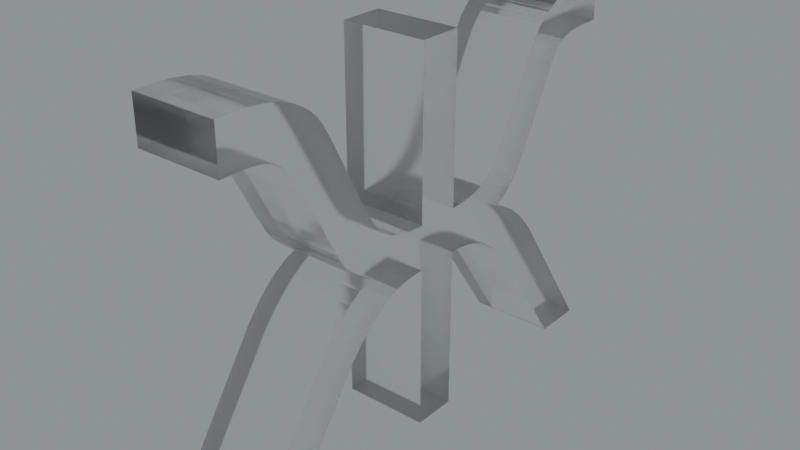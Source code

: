 # Source: blend.blend  (saved by Blender 3.5.10; exported with 4.5.12 LTS)
import bpy
from mathutils import Matrix  # noqa: F401  (used for matrix-valued properties, if any)

bpy.ops.wm.read_factory_settings(use_empty=True)
scene = bpy.context.scene
scene.name = 'Scene'

# ---- collections
col_collection = bpy.data.collections.new('Collection'); scene.collection.children.link(col_collection)

# ---- images (referenced by path relative to the original .blend; pixels are not part of the script)
import os
ASSET_DIR = os.environ.get("B2B_ASSET_DIR", "")  # directory of the original .blend (textures are referenced by path, not embedded)
HERE = os.path.dirname(os.path.abspath(__file__))  # packed textures are extracted next to this script under _unpacked/

def load_image(name, relpath, width, height, colorspace="sRGB"):
    """Load a texture the original file referenced (path relative to the .blend, or extracted next to this script)."""
    p = next((c for c in (os.path.join(HERE, relpath), os.path.join(ASSET_DIR, relpath)) if relpath and os.path.exists(c)), "")
    if p:
        img = bpy.data.images.load(p, check_existing=True)
        img.name = name
    else:  # same state as the original file: an image datablock whose file is absent (Cycles renders it pink)
        img = bpy.data.images.new(name, width, height)
        img.source = "FILE"
        img.filepath = "//" + (relpath or name)
    img.colorspace_settings.name = colorspace
    return img
img_satara_night_4k_hdr = load_image('satara_night_4k.hdr', 'satara_night_4k.hdr', 1024, 1024, 'Linear Rec.709')

# ---- materials (node trees are filled in below, after node groups)
mat_material_007 = bpy.data.materials.new('Material.007')

# ---- material node trees
mat_material_007.use_nodes = True; mat_material_007.node_tree.nodes.clear()
_N = mat_material_007.node_tree.nodes; _L = mat_material_007.node_tree.links
n0 = _N.new('ShaderNodeMixShader'); n0.name = 'Mix Shader'; n0.location = (594, 222)
n1 = _N.new('ShaderNodeOutputMaterial'); n1.name = 'Material Output.001'; n1.location = (771, 248)
n2 = _N.new('ShaderNodeLayerWeight'); n2.name = 'Layer Weight'; n2.location = (424, 277)
n2.inputs[0].default_value = 0.1
n3 = _N.new('ShaderNodeBsdfAnisotropic'); n3.name = 'Glossy BSDF'; n3.location = (258, 65)
n3.width = 280
n3.distribution = 'GGX'
n3.inputs[1].default_value = 0.6
n4 = _N.new('ShaderNodeBsdfGlass'); n4.name = 'Glass BSDF'; n4.location = (85, 178)
n4.distribution = 'BECKMANN'
n4.inputs[1].default_value = 0.2
_L.new(n3.outputs[0], n0.inputs[2])
_L.new(n2.outputs[0], n0.inputs[0])
_L.new(n4.outputs[0], n0.inputs[1])
_L.new(n0.outputs[0], n1.inputs[0])
n1.is_active_output = True

# ---- world
world_world = bpy.data.worlds.new('World'); scene.world = world_world
world_world.use_nodes = True; world_world.node_tree.nodes.clear()
_N = world_world.node_tree.nodes; _L = world_world.node_tree.links
n0 = _N.new('ShaderNodeBackground'); n0.name = 'Background.001'; n0.location = (26, -164)
n1 = _N.new('ShaderNodeBackground'); n1.name = 'Background'; n1.location = (337, 91)
n1.inputs[0].default_value = (0.05088, 0.05088, 0.05088, 1.0)
n2 = _N.new('ShaderNodeOutputWorld'); n2.name = 'World Output'; n2.location = (512, 287)
n3 = _N.new('ShaderNodeValToRGB'); n3.name = 'ColorRamp'; n3.location = (98, 373)
while len(n3.color_ramp.elements) > 1: n3.color_ramp.elements.remove(n3.color_ramp.elements[-1])
n3.color_ramp.elements[0].position = 0.0; n3.color_ramp.elements[0].color = (0.0, 0.0, 0.0, 1.0)
_e = n3.color_ramp.elements.new(1.0); _e.color = (0.8561, 0.9404, 0.9606, 1.0)
n4 = _N.new('ShaderNodeTexEnvironment'); n4.name = 'Environment Texture'; n4.location = (-269, 312)
n4.image = img_satara_night_4k_hdr
_L.new(n4.outputs[0], n3.inputs[0])
_L.new(n3.outputs[0], n2.inputs[0])
n2.is_active_output = True
world_world.color = (0.05088, 0.05088, 0.05088)
world_world.use_sun_shadow = False
world_world.sun_shadow_jitter_overblur = 0.0

# ---- meshes
me_x = bpy.data.meshes.new('Ж')
me_x.from_pydata([(25.27, -0.08751, -5.0), (28.22, -0.08751, -5.0), (28.22, -0.08751, 0.000319), (25.27, -0.08751, 0.000319), (21.75, 5.057, -2.5), (20.67, 6.576, -5.0), (21.75, 5.057, -5.0), (21.75, 5.057, 0.000319), (20.67, 6.576, 0.000319), (23.28, 2.836, -1.25), (23.28, 2.836, -3.75), (20.29, 7.072, -2.5), (20.04, 7.392, 0.000319), (20.04, 7.392, -5.0), (19.46, 7.98, 0.000319), (19.46, 7.98, -5.0), (18.83, 8.49, 0.000319), (18.83, 8.49, -5.0), (18.13, 8.922, 0.000319), (18.13, 8.922, -5.0), (17.39, 9.234, -5.0), (17.39, 9.234, 0.000319), (16.55, 9.43, -5.0), (16.55, 9.43, 0.000319), (16.0, 9.492, -5.0), (16.0, 9.492, 0.000319), (15.42, 9.512, -5.0), (15.42, 9.512, 0.000319), (15.42, -0.08751, -5.0), (15.42, -0.08751, 0.000319), (12.86, -0.08751, 0.000319), (12.86, -0.08751, -5.0), (12.86, 9.512, -5.0), (12.86, 9.512, 0.000319), (11.84, 9.451, -5.0), (11.84, 9.451, 0.000319), (10.94, 9.267, -5.0), (10.94, 9.267, 0.000319), (10.29, 9.026, -5.0), (10.29, 9.026, 0.000319), (9.725, 8.702, -5.0), (9.725, 8.702, 0.000319), (8.953, 8.1, 0.000319), (8.953, 8.1, -5.0), (8.183, 7.36, 0.000319), (8.183, 7.36, -5.0), (7.415, 6.482, 0.000319), (7.415, 6.482, -5.0), (3.015, -0.08751, 0.000319), (3.015, -0.08751, -5.0), (0.05547, -0.08751, -5.0), (0.05547, -0.08751, 0.000319), (4.705, 6.842, 0.000319), (4.705, 6.842, -5.0), (5.369, 7.831, 0.000319), (5.369, 7.831, -5.0), (6.039, 8.678, 0.000319), (6.039, 8.678, -5.0), (6.715, 9.382, 0.000319), (6.715, 9.382, -5.0), (7.417, 9.952, 0.000319), (7.417, 9.952, -5.0), (8.147, 10.4, 0.000319), (8.147, 10.4, -5.0), (8.905, 10.71, 0.000319), (8.905, 10.71, -5.0), (8.101, 11.21, -5.0), (8.101, 11.21, 0.000319), (7.461, 11.77, -5.0), (7.461, 11.77, 0.000319), (7.203, 12.07, -5.0), (7.203, 12.07, 0.000319), (6.985, 12.38, -5.0), (6.985, 12.38, 0.000319), (6.353, 13.51, 0.000319), (6.353, 13.51, -5.0), (5.615, 14.97, 0.000319), (5.615, 14.97, -5.0), (4.591, 16.9, 0.000319), (4.591, 16.9, -5.0), (4.076, 17.75, -5.0), (4.076, 17.75, 0.000319), (3.655, 18.32, -5.0), (3.655, 18.32, 0.000319), (3.352, 18.6, 0.000319), (3.352, 18.6, -5.0), (2.971, 18.82, 0.000319), (2.971, 18.82, -5.0), (2.511, 18.98, 0.000319), (2.511, 18.98, -5.0), (1.95, 19.08, -5.0), (1.95, 19.08, 0.000319), (1.305, 19.11, -5.0), (1.305, 19.11, 0.000319), (0.05547, 19.11, -5.0), (0.05547, 19.11, 0.000319), (0.05547, 21.67, -5.0), (0.05547, 21.67, 0.000319), (1.215, 21.67, 0.000319), (1.215, 21.67, -5.0), (2.18, 21.63, -5.0), (2.18, 21.63, 0.000319), (3.055, 21.51, -5.0), (3.055, 21.51, 0.000319), (3.798, 21.31, 0.000319), (3.798, 21.31, -5.0), (4.258, 21.11, -5.0), (4.258, 21.11, 0.000319), (4.715, 20.85, -5.0), (4.715, 20.85, 0.000319), (5.227, 20.5, 0.000319), (5.227, 20.5, -5.0), (5.653, 20.09, 0.000319), (5.653, 20.09, -5.0), (5.995, 19.64, 0.000319), (5.995, 19.64, -5.0), (6.568, 18.63, -5.0), (6.568, 18.63, 0.000319), (7.385, 17.03, -5.0), (7.385, 17.03, 0.000319), (8.375, 15.08, 0.000319), (8.375, 15.08, -5.0), (9.065, 13.82, 0.000319), (9.065, 13.82, -5.0), (9.462, 13.27, -5.0), (9.462, 13.27, 0.000319), (9.919, 12.83, -5.0), (9.919, 12.83, 0.000319), (10.44, 12.5, -5.0), (10.44, 12.5, 0.000319), (11.07, 12.28, -5.0), (11.07, 12.28, 0.000319), (11.88, 12.13, -5.0), (11.88, 12.13, 0.000319), (12.86, 12.07, -5.0), (12.86, 12.07, 0.000319), (12.86, 21.67, -5.0), (12.86, 21.67, 0.000319), (15.42, 21.67, 0.000319), (15.42, 21.67, -5.0), (15.42, 12.07, -5.0), (15.42, 12.07, 0.000319), (16.39, 12.13, -5.0), (16.39, 12.13, 0.000319), (17.2, 12.27, -5.0), (17.2, 12.27, 0.000319), (17.83, 12.49, -5.0), (17.83, 12.49, 0.000319), (18.34, 12.81, -5.0), (18.34, 12.81, 0.000319), (18.79, 13.25, -5.0), (18.79, 13.25, 0.000319), (19.18, 13.79, -5.0), (19.18, 13.79, 0.000319), (19.87, 15.03, -5.0), (19.87, 15.03, 0.000319), (20.86, 16.93, -5.0), (20.86, 16.93, 0.000319), (21.72, 18.59, -5.0), (21.72, 18.59, 0.000319), (22.31, 19.57, -5.0), (22.31, 19.57, 0.000319), (22.64, 19.99, 0.000319), (22.64, 19.99, -5.0), (23.04, 20.37, 0.000319), (23.04, 20.37, -5.0), (23.52, 20.72, 0.000319), (23.52, 20.72, -5.0), (24.22, 21.12, 0.000319), (24.22, 21.12, -5.0), (24.69, 21.31, -5.0), (24.69, 21.31, 0.000319), (25.17, 21.45, -5.0), (25.17, 21.45, 0.000319), (25.98, 21.6, -5.0), (25.98, 21.6, 0.000319), (26.51, 21.66, -5.0), (26.51, 21.66, 0.000319), (27.07, 21.67, -5.0), (27.07, 21.67, 0.000319), (28.22, 21.67, 0.000319), (28.22, 21.67, -5.0), (28.22, 19.11, -5.0), (28.22, 19.11, 0.000319), (27.23, 19.11, -5.0), (27.23, 19.11, 0.000319), (26.36, 19.07, -5.0), (26.36, 19.07, 0.000319), (25.89, 19.01, 0.000319), (25.89, 19.01, -5.0), (25.49, 18.91, 0.000319), (25.49, 18.91, -5.0), (25.07, 18.75, 0.000319), (25.07, 18.75, -5.0), (24.73, 18.52, 0.000319), (24.73, 18.52, -5.0), (24.45, 18.23, 0.000319), (24.45, 18.23, -5.0), (23.96, 17.46, 0.000319), (23.96, 17.46, -5.0), (23.23, 16.07, 0.000319), (23.23, 16.07, -5.0), (22.13, 13.95, -5.0), (22.13, 13.95, 0.000319), (21.37, 12.53, -5.0), (21.37, 12.53, 0.000319), (20.95, 11.94, -5.0), (20.95, 11.94, 0.000319), (20.38, 11.39, -5.0), (20.38, 11.39, 0.000319), (19.9, 11.04, -5.0), (19.9, 11.04, 0.000319), (19.35, 10.71, -5.0), (19.35, 10.71, 0.000319), (20.1, 10.41, -5.0), (20.1, 10.41, 0.000319), (20.84, 9.96, -5.0), (20.84, 9.96, 0.000319), (21.62, 9.299, -5.0), (21.62, 9.299, 0.000319), (22.44, 8.41, 0.000319), (22.44, 8.41, -5.0), (23.04, 7.625, 0.000319), (23.04, 7.625, -5.0), (23.63, 6.732, 0.000319), (23.63, 6.732, -5.0)], [], [(0, 1, 2), (0, 2, 3), (4, 5, 6), (4, 7, 8), (9, 0, 3), (9, 3, 7), (9, 7, 4), (10, 6, 0), (10, 0, 9), (10, 4, 6), (10, 9, 4), (11, 12, 13), (11, 13, 5), (11, 8, 12), (11, 4, 8), (11, 5, 4), (13, 12, 14), (15, 14, 16), (15, 13, 14), (17, 16, 18), (17, 15, 16), (19, 17, 18), (20, 19, 18), (20, 18, 21), (22, 21, 23), (22, 20, 21), (24, 23, 25), (24, 22, 23), (26, 25, 27), (26, 24, 25), (28, 26, 27), (28, 27, 29), (28, 29, 30), (31, 28, 30), (32, 31, 30), (32, 30, 33), (34, 32, 33), (34, 33, 35), (36, 35, 37), (36, 34, 35), (38, 37, 39), (38, 36, 37), (40, 39, 41), (40, 38, 39), (40, 41, 42), (43, 42, 44), (43, 40, 42), (45, 44, 46), (45, 43, 44), (47, 45, 46), (48, 47, 46), (49, 47, 48), (50, 49, 48), (50, 48, 51), (52, 50, 51), (53, 50, 52), (53, 52, 54), (55, 54, 56), (55, 53, 54), (57, 56, 58), (57, 55, 56), (59, 57, 58), (59, 58, 60), (61, 60, 62), (61, 59, 60), (63, 62, 64), (63, 61, 62), (65, 63, 64), (66, 65, 64), (66, 64, 67), (68, 67, 69), (68, 66, 67), (70, 69, 71), (70, 68, 69), (72, 71, 73), (72, 70, 71), (72, 73, 74), (75, 74, 76), (75, 72, 74), (77, 75, 76), (77, 76, 78), (79, 77, 78), (80, 78, 81), (80, 79, 78), (82, 81, 83), (82, 80, 81), (82, 83, 84), (85, 84, 86), (85, 82, 84), (87, 86, 88), (87, 85, 86), (89, 87, 88), (90, 88, 91), (90, 89, 88), (92, 91, 93), (92, 90, 91), (94, 92, 93), (94, 93, 95), (96, 94, 95), (96, 95, 97), (96, 97, 98), (99, 96, 98), (100, 99, 98), (100, 98, 101), (102, 101, 103), (102, 100, 101), (102, 103, 104), (105, 102, 104), (106, 104, 107), (106, 105, 104), (108, 107, 109), (108, 106, 107), (108, 109, 110), (111, 110, 112), (111, 108, 110), (113, 112, 114), (113, 111, 112), (115, 113, 114), (116, 115, 114), (116, 114, 117), (118, 117, 119), (118, 116, 117), (118, 119, 120), (121, 120, 122), (121, 118, 120), (123, 121, 122), (124, 123, 122), (124, 122, 125), (126, 125, 127), (126, 124, 125), (128, 127, 129), (128, 126, 127), (130, 128, 129), (130, 129, 131), (132, 131, 133), (132, 130, 131), (134, 133, 135), (134, 132, 133), (136, 134, 135), (136, 135, 137), (136, 137, 138), (139, 136, 138), (140, 139, 138), (140, 138, 141), (142, 140, 141), (142, 141, 143), (144, 143, 145), (144, 142, 143), (146, 145, 147), (146, 144, 145), (148, 146, 147), (148, 147, 149), (150, 149, 151), (150, 148, 149), (152, 151, 153), (152, 150, 151), (154, 152, 153), (154, 153, 155), (156, 155, 157), (156, 154, 155), (158, 156, 157), (158, 157, 159), (160, 159, 161), (160, 158, 159), (160, 161, 162), (163, 162, 164), (163, 160, 162), (165, 164, 166), (165, 163, 164), (167, 165, 166), (167, 166, 168), (169, 167, 168), (170, 168, 171), (170, 169, 168), (172, 171, 173), (172, 170, 171), (174, 172, 173), (174, 173, 175), (176, 175, 177), (176, 174, 175), (178, 177, 179), (178, 176, 177), (178, 179, 180), (181, 178, 180), (182, 181, 180), (182, 180, 183), (184, 182, 183), (184, 183, 185), (186, 184, 185), (186, 185, 187), (186, 187, 188), (189, 188, 190), (189, 186, 188), (191, 189, 190), (191, 190, 192), (193, 192, 194), (193, 191, 192), (195, 194, 196), (195, 193, 194), (197, 195, 196), (197, 196, 198), (199, 198, 200), (199, 197, 198), (201, 199, 200), (202, 201, 200), (202, 200, 203), (204, 203, 205), (204, 202, 203), (206, 204, 205), (206, 205, 207), (208, 207, 209), (208, 206, 207), (210, 209, 211), (210, 208, 209), (212, 211, 213), (212, 210, 211), (214, 212, 213), (214, 213, 215), (216, 215, 217), (216, 214, 215), (218, 217, 219), (218, 219, 220), (218, 216, 217), (221, 220, 222), (221, 218, 220), (223, 222, 224), (223, 221, 222), (225, 223, 224), (1, 225, 224), (1, 224, 2), (49, 50, 53), (49, 53, 47), (53, 55, 47), (47, 55, 57), (47, 57, 45), (45, 57, 59), (45, 59, 43), (43, 59, 61), (40, 43, 63), (43, 61, 63), (38, 40, 65), (40, 63, 65), (38, 65, 36), (28, 31, 32), (66, 68, 124), (68, 70, 124), (66, 124, 126), (65, 66, 126), (92, 94, 99), (94, 96, 99), (70, 72, 123), (72, 75, 123), (124, 70, 123), (65, 126, 128), (34, 36, 130), (36, 65, 130), (65, 128, 130), (75, 77, 121), (123, 75, 121), (90, 92, 100), (92, 99, 100), (32, 34, 132), (34, 130, 132), (77, 79, 118), (121, 77, 118), (89, 90, 102), (90, 100, 102), (32, 132, 134), (28, 32, 26), (32, 134, 26), (89, 102, 105), (87, 89, 105), (79, 80, 116), (118, 79, 116), (87, 105, 106), (85, 87, 106), (85, 106, 108), (116, 80, 115), (80, 82, 115), (85, 108, 111), (82, 85, 111), (115, 82, 113), (82, 111, 113), (26, 134, 140), (24, 26, 140), (22, 24, 142), (24, 140, 142), (20, 22, 144), (22, 142, 144), (20, 144, 212), (17, 19, 212), (19, 20, 212), (212, 144, 146), (1, 0, 225), (0, 6, 225), (17, 212, 214), (6, 5, 223), (225, 6, 223), (15, 17, 216), (17, 214, 216), (5, 13, 221), (223, 5, 221), (13, 15, 218), (15, 216, 218), (221, 13, 218), (210, 212, 148), (212, 146, 148), (208, 210, 150), (210, 148, 150), (208, 150, 206), (206, 150, 152), (206, 152, 204), (140, 134, 136), (204, 152, 154), (204, 154, 202), (140, 136, 139), (202, 154, 156), (202, 156, 201), (201, 156, 158), (201, 158, 199), (199, 158, 160), (160, 163, 197), (199, 160, 197), (197, 163, 195), (195, 163, 165), (195, 165, 167), (193, 195, 167), (193, 167, 169), (191, 193, 169), (191, 169, 170), (191, 170, 172), (189, 191, 172), (189, 172, 174), (186, 189, 174), (186, 174, 176), (184, 186, 176), (184, 176, 178), (184, 178, 181), (182, 184, 181), (52, 51, 48), (46, 52, 48), (46, 54, 52), (56, 54, 46), (44, 56, 46), (58, 56, 44), (42, 58, 44), (60, 58, 42), (62, 42, 41), (62, 60, 42), (64, 41, 39), (64, 62, 41), (37, 64, 39), (33, 30, 29), (125, 69, 67), (125, 71, 69), (127, 125, 67), (127, 67, 64), (98, 95, 93), (98, 97, 95), (122, 73, 71), (122, 74, 73), (122, 71, 125), (129, 127, 64), (131, 37, 35), (131, 64, 37), (131, 129, 64), (120, 76, 74), (120, 74, 122), (101, 93, 91), (101, 98, 93), (133, 35, 33), (133, 131, 35), (119, 78, 76), (119, 76, 120), (103, 91, 88), (103, 101, 91), (135, 133, 33), (27, 33, 29), (27, 135, 33), (104, 103, 88), (104, 88, 86), (117, 81, 78), (117, 78, 119), (107, 104, 86), (107, 86, 84), (109, 107, 84), (114, 81, 117), (114, 83, 81), (110, 109, 84), (110, 84, 83), (112, 83, 114), (112, 110, 83), (141, 135, 27), (141, 27, 25), (143, 25, 23), (143, 141, 25), (145, 23, 21), (145, 143, 23), (213, 145, 21), (213, 18, 16), (213, 21, 18), (147, 145, 213), (224, 3, 2), (224, 7, 3), (215, 213, 16), (222, 8, 7), (222, 7, 224), (217, 16, 14), (217, 215, 16), (220, 12, 8), (220, 8, 222), (219, 14, 12), (219, 217, 14), (219, 12, 220), (149, 213, 211), (149, 147, 213), (151, 211, 209), (151, 149, 211), (207, 151, 209), (153, 151, 207), (205, 153, 207), (137, 135, 141), (155, 153, 205), (203, 155, 205), (138, 137, 141), (157, 155, 203), (200, 157, 203), (159, 157, 200), (198, 159, 200), (161, 159, 198), (196, 162, 161), (196, 161, 198), (194, 162, 196), (164, 162, 194), (166, 164, 194), (166, 194, 192), (168, 166, 192), (168, 192, 190), (171, 168, 190), (173, 171, 190), (173, 190, 188), (175, 173, 188), (175, 188, 187), (177, 175, 187), (177, 187, 185), (179, 177, 185), (180, 179, 185), (180, 185, 183)])
me_x.materials.append(mat_material_007)
me_x.update()

# ---- objects
ob_x = bpy.data.objects.new('Ж', me_x)

# ---- transforms, parenting, visibility, modifiers, constraints
ob_x.location = (-0.02107, -0.004487, 0.03879)
ob_x.rotation_euler = (-4.712, 2.22e-16, -4.712)
ob_x.scale = (0.08088, 0.08088, 0.08088)

# ---- collection membership
col_collection.objects.link(ob_x)

# ---- scene / render settings (as saved in the file)
scene.frame_start = 1; scene.frame_end = 250; scene.frame_set(0)
scene.render.engine = 'CYCLES'
scene.render.film_transparent = True
scene.cycles.samples = 16
scene.cycles.sampling_pattern = 'TABULATED_SOBOL'
scene.cycles.use_adaptive_sampling = False
scene.cycles.use_light_tree = False
scene.cycles.film_transparent_glass = True
scene.cycles.film_transparent_roughness = 1.0
scene.eevee.use_raytracing = True
scene.view_settings.view_transform = 'Filmic'
bpy.context.view_layer.update()

# ---- added for rendering (the .blend has no active camera): camera
cam_auto = bpy.data.cameras.new('AutoCamera')
cam_auto.lens = 50.0
cam_auto.sensor_width = 36.0
cam_auto.clip_end = 1000.0
ob_auto_camera = bpy.data.objects.new('AutoCamera', cam_auto)
scene.collection.objects.link(ob_auto_camera)
ob_auto_camera.location = (2.46608, -2.08837, 3.06317)
ob_auto_camera.rotation_euler = (1.09748, -7.21219e-08, 0.694738)
scene.camera = ob_auto_camera
bpy.context.view_layer.update()
